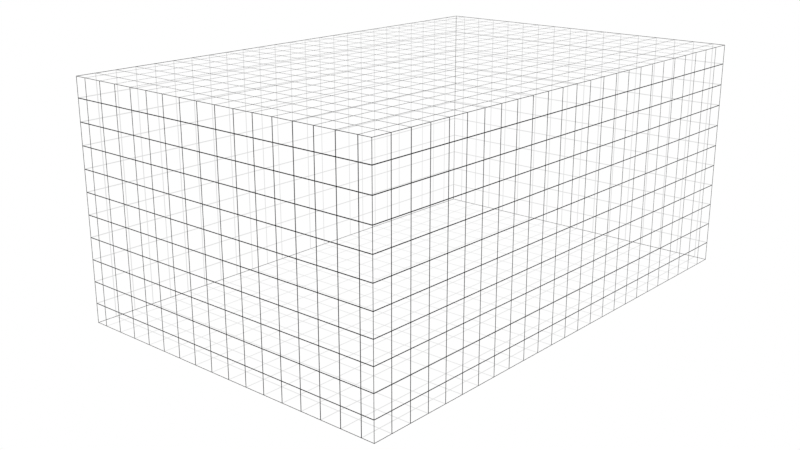 # Source: box_a1.0_b1.5_c2.3.blend  (saved by Blender 5.0.119; exported with 4.5.12 LTS)
import bpy
from mathutils import Matrix  # noqa: F401  (used for matrix-valued properties, if any)

bpy.ops.wm.read_factory_settings(use_empty=True)
scene = bpy.context.scene
scene.name = 'Scene'

# ---- collections
col_collection = bpy.data.collections.new('Collection'); scene.collection.children.link(col_collection)

# ---- materials (node trees are filled in below, after node groups)
mat_grid_triplanar = bpy.data.materials.new('Grid_Triplanar')
mat_grid_triplanar.preview_render_type = 'CUBE'
mat_grid_triplanar.use_preview_world = True
mat_material_005 = bpy.data.materials.new('Material.005')
mat_line = bpy.data.materials.new('Line')

# ---- node groups
ng_geometry_nodes = bpy.data.node_groups.new('Geometry Nodes', 'GeometryNodeTree')
_s = ng_geometry_nodes.interface.new_socket(name='Geometry', in_out='OUTPUT', socket_type='NodeSocketGeometry')
_s = ng_geometry_nodes.interface.new_socket(name='Geometry', in_out='OUTPUT', socket_type='NodeSocketGeometry')
_s.description = 'Geometry to assign a material to'
_s = ng_geometry_nodes.interface.new_socket(name='Geometry', in_out='INPUT', socket_type='NodeSocketGeometry')
ng_geometry_nodes.is_modifier = True
_N = ng_geometry_nodes.nodes; _L = ng_geometry_nodes.links
n0 = _N.new('NodeGroupInput'); n0.name = 'Group Input'; n0.location = (409, 363)
n1 = _N.new('NodeGroupOutput'); n1.name = 'Group Output'; n1.location = (1336, 128)
n2 = _N.new('GeometryNodeInputMeshEdgeAngle'); n2.name = 'Edge Angle'; n2.location = (-186, 308)
n3 = _N.new('FunctionNodeCompare'); n3.name = 'Compare'; n3.location = (198, 371)
n3.inputs[1].default_value = 0.01
n4 = _N.new('GeometryNodeInputMeshEdgeNeighbors'); n4.name = 'Edge Neighbors'; n4.location = (-220, 102)
n5 = _N.new('ShaderNodeMath'); n5.name = 'Math'; n5.location = (190, 177)
n5.operation = 'LESS_THAN'
n5.inputs[1].default_value = 2.0
n6 = _N.new('FunctionNodeBooleanMath'); n6.name = 'Boolean Math'; n6.location = (414, 260)
n6.operation = 'OR'
n7 = _N.new('GeometryNodeMeshToCurve'); n7.name = 'Mesh to Curve'; n7.location = (637, 290)
n8 = _N.new('GeometryNodeCurvePrimitiveCircle'); n8.name = 'Curve Circle'; n8.location = (598, 96)
n8.inputs[0].default_value = 30
n8.inputs[4].default_value = 0.002
n9 = _N.new('GeometryNodeCurveToMesh'); n9.name = 'Curve to Mesh'; n9.location = (843, 172)
n10 = _N.new('GeometryNodeSetMaterial'); n10.name = 'Set Material'; n10.location = (1099, 127)
n10.inputs[2].default_value = mat_line
_L.new(n4.outputs[0], n5.inputs[0])
_L.new(n5.outputs[0], n6.inputs[1])
_L.new(n7.outputs[0], n9.inputs[0])
_L.new(n8.outputs[0], n9.inputs[1])
_L.new(n9.outputs[0], n10.inputs[0])
_L.new(n6.outputs[0], n7.inputs[1])
_L.new(n0.outputs[0], n7.inputs[0])
_L.new(n2.outputs[0], n3.inputs[0])
_L.new(n10.outputs[0], n1.inputs[0])
_L.new(n3.outputs[0], n6.inputs[0])
n1.is_active_output = True

# ---- material node trees
mat_grid_triplanar.use_nodes = True; mat_grid_triplanar.node_tree.nodes.clear()
_N = mat_grid_triplanar.node_tree.nodes; _L = mat_grid_triplanar.node_tree.links
n0 = _N.new('ShaderNodeOutputMaterial'); n0.name = 'Material Output'; n0.location = (3710, 204)
n1 = _N.new('ShaderNodeEmission'); n1.name = 'Emission'; n1.location = (3228, -40)
n1.inputs[0].default_value = (0.0, 0.0, 0.0, 1.0)
n2 = _N.new('ShaderNodeMixShader'); n2.name = 'Mix Shader.001'; n2.location = (3500, 180)
n3 = _N.new('ShaderNodeTexCoord'); n3.name = 'Texture Coordinate'; n3.location = (-929, 152)
n4 = _N.new('ShaderNodeSeparateXYZ'); n4.name = 'Separate XYZ'; n4.location = (-734, 156)
n5 = _N.new('ShaderNodeNewGeometry'); n5.name = 'Geometry'; n5.location = (-837, 414)
n6 = _N.new('ShaderNodeVectorMath'); n6.name = 'Vector Math'; n6.location = (-638, 466)
n6.operation = 'ABSOLUTE'
n7 = _N.new('ShaderNodeSeparateXYZ'); n7.name = 'Separate XYZ.001'; n7.location = (-451, 469)
n8 = _N.new('ShaderNodeMath'); n8.name = 'Math'; n8.location = (-63, 782)
n8.operation = 'POWER'
n9 = _N.new('ShaderNodeMath'); n9.name = 'Math.001'; n9.location = (-57, 621)
n9.operation = 'POWER'
n10 = _N.new('ShaderNodeMath'); n10.name = 'Math.002'; n10.location = (-66, 441)
n10.operation = 'POWER'
n11 = _N.new('ShaderNodeValue'); n11.name = 'Value'; n11.location = (-447, 646)
n11.label = 'Focus'
n11.outputs[0].default_value = 6.0
n12 = _N.new('ShaderNodeMath'); n12.name = 'Math.003'; n12.location = (125, 960)
n13 = _N.new('ShaderNodeMath'); n13.name = 'Math.004'; n13.location = (346, 965)
n14 = _N.new('ShaderNodeMath'); n14.name = 'Math.005'; n14.location = (608, 626)
n14.label = 'wy'
n14.operation = 'DIVIDE'
n15 = _N.new('ShaderNodeMath'); n15.name = 'Math.006'; n15.location = (611, 791)
n15.label = 'wx'
n15.operation = 'DIVIDE'
n16 = _N.new('ShaderNodeMath'); n16.name = 'Math.007'; n16.location = (605, 454)
n16.label = 'wz'
n16.operation = 'DIVIDE'
n17 = _N.new('NodeFrame'); n17.name = 'Frame'; n17.location = (-937, 1019)
n17.label = 'Triplanar Weights'
n17.width = 2019
n18 = _N.new('ShaderNodeMath'); n18.name = 'Math.013'; n18.location = (-15, -426)
n18.operation = 'MULTIPLY'
n19 = _N.new('ShaderNodeMath'); n19.name = 'Math.014'; n19.location = (175, -397)
n19.operation = 'FRACT'
n20 = _N.new('ShaderNodeMath'); n20.name = 'Math.015'; n20.location = (378, -480)
n20.operation = 'SUBTRACT'
n20.inputs[0].default_value = 1.0
n21 = _N.new('ShaderNodeMath'); n21.name = 'Math.016'; n21.location = (666, -385)
n21.operation = 'MINIMUM'
n22 = _N.new('ShaderNodeMath'); n22.name = 'Math.017'; n22.location = (870, -555)
n22.label = 'LineMask1D'
n22.operation = 'LESS_THAN'
n23 = _N.new('NodeFrame'); n23.name = 'Frame.002'; n23.location = (-237, -342)
n23.label = 'YLineMask'
n23.width = 1301
n24 = _N.new('ShaderNodeMath'); n24.name = 'Math.018'; n24.location = (-16, -927)
n24.operation = 'MULTIPLY'
n25 = _N.new('ShaderNodeMath'); n25.name = 'Math.019'; n25.location = (172, -897)
n25.operation = 'FRACT'
n26 = _N.new('ShaderNodeMath'); n26.name = 'Math.020'; n26.location = (375, -979)
n26.operation = 'SUBTRACT'
n26.inputs[0].default_value = 1.0
n27 = _N.new('ShaderNodeMath'); n27.name = 'Math.021'; n27.location = (664, -884)
n27.operation = 'MINIMUM'
n28 = _N.new('ShaderNodeMath'); n28.name = 'Math.022'; n28.location = (868, -1054)
n28.label = 'LineMask1D'
n28.operation = 'LESS_THAN'
n29 = _N.new('ShaderNodeValue'); n29.name = 'Value.008'; n29.location = (-884, -587)
n29.label = 'Width'
n29.outputs[0].default_value = 0.02
n30 = _N.new('NodeFrame'); n30.name = 'Frame.003'; n30.location = (-241, -794)
n30.label = 'ZLineMask'
n30.width = 1301
n31 = _N.new('ShaderNodeMath'); n31.name = 'Math.023'; n31.location = (1187, -482)
n31.label = 'GridYZ'
n31.operation = 'MAXIMUM'
n32 = _N.new('ShaderNodeMath'); n32.name = 'Math.024'; n32.location = (9, 71)
n32.operation = 'MULTIPLY'
n33 = _N.new('ShaderNodeMath'); n33.name = 'Math.025'; n33.location = (199, 100)
n33.operation = 'FRACT'
n34 = _N.new('ShaderNodeMath'); n34.name = 'Math.026'; n34.location = (402, 18)
n34.operation = 'SUBTRACT'
n34.inputs[0].default_value = 1.0
n35 = _N.new('ShaderNodeMath'); n35.name = 'Math.027'; n35.location = (691, 112)
n35.operation = 'MINIMUM'
n36 = _N.new('ShaderNodeMath'); n36.name = 'Math.028'; n36.location = (895, -57)
n36.label = 'LineMask1D'
n36.operation = 'LESS_THAN'
n37 = _N.new('ShaderNodeValue'); n37.name = 'Value.009'; n37.location = (-899, -1009)
n37.label = 'Count'
n37.outputs[0].default_value = 5.4
n38 = _N.new('NodeFrame'); n38.name = 'Frame.004'; n38.location = (-238, 144)
n38.label = 'XLineMask'
n38.width = 1301
n39 = _N.new('ShaderNodeMath'); n39.name = 'Math.029'; n39.location = (1184, -675)
n39.label = 'GridXZ'
n39.operation = 'MAXIMUM'
n40 = _N.new('ShaderNodeMath'); n40.name = 'Math.030'; n40.location = (1188, -313)
n40.label = 'GridXY'
n40.operation = 'MAXIMUM'
n41 = _N.new('ShaderNodeMath'); n41.name = 'Math.008'; n41.location = (1469, -87)
n41.operation = 'MULTIPLY'
n42 = _N.new('ShaderNodeMath'); n42.name = 'Math.009'; n42.location = (1470, 80)
n42.operation = 'MULTIPLY'
n43 = _N.new('ShaderNodeMath'); n43.name = 'Math.010'; n43.location = (1470, 244)
n43.operation = 'MULTIPLY'
n44 = _N.new('ShaderNodeMath'); n44.name = 'Math.011'; n44.location = (1672, 245)
n45 = _N.new('ShaderNodeMath'); n45.name = 'Math.012'; n45.location = (1876, 75)
n45.label = 'GridMaskSoft'
n46 = _N.new('NodeFrame'); n46.name = 'Frame.001'; n46.location = (1403, 305)
n46.label = 'Triplanar Mix'
n46.width = 674
n47 = _N.new('ShaderNodeMath'); n47.name = 'Math.031'; n47.location = (2150, 147)
n47.operation = 'GREATER_THAN'
n47.inputs[1].default_value = 0.2
n48 = _N.new('ShaderNodeMath'); n48.name = 'Math.033'; n48.location = (-728, -686)
n48.label = 'Offset'
n48.operation = 'DIVIDE'
n49 = _N.new('ShaderNodeMath'); n49.name = 'Math.032'; n49.location = (-186, 97)
n50 = _N.new('ShaderNodeMath'); n50.name = 'Math.034'; n50.location = (-201, -382)
n51 = _N.new('ShaderNodeMath'); n51.name = 'Math.035'; n51.location = (-181, -895)
n52 = _N.new('ShaderNodeNewGeometry'); n52.name = 'Geometry.001'; n52.location = (2414, 214)
n53 = _N.new('ShaderNodeMath'); n53.name = 'Math.036'; n53.location = (3037, 238)
n53.operation = 'MULTIPLY'
n54 = _N.new('ShaderNodeMath'); n54.name = 'Math.037'; n54.location = (2617, 303)
n54.operation = 'SUBTRACT'
n54.inputs[0].default_value = 1.0
n55 = _N.new('ShaderNodeBsdfTransparent'); n55.name = 'Transparent BSDF.001'; n55.location = (2811, 6)
n55.inputs[0].default_value = (1.0, 1.0, 1.0, 0.2961)
n56 = _N.new('ShaderNodeEmission'); n56.name = 'Emission.001'; n56.location = (2810, -92)
n56.inputs[0].default_value = (0.7155, 0.7155, 0.7155, 0.6796)
n57 = _N.new('ShaderNodeMath'); n57.name = 'Math.038'; n57.location = (2604, 68)
n57.operation = 'MULTIPLY'
n58 = _N.new('ShaderNodeMixShader'); n58.name = 'Mix Shader.003'; n58.location = (3230, 96)
_L.new(n1.outputs[0], n2.inputs[2])
_L.new(n2.outputs[0], n0.inputs[0])
_L.new(n3.outputs[3], n4.inputs[0])
_L.new(n5.outputs[1], n6.inputs[0])
_L.new(n6.outputs[0], n7.inputs[0])
_L.new(n7.outputs[0], n8.inputs[0])
_L.new(n7.outputs[1], n9.inputs[0])
_L.new(n7.outputs[2], n10.inputs[0])
_L.new(n11.outputs[0], n8.inputs[1])
_L.new(n11.outputs[0], n9.inputs[1])
_L.new(n11.outputs[0], n10.inputs[1])
_L.new(n8.outputs[0], n12.inputs[0])
_L.new(n9.outputs[0], n12.inputs[1])
_L.new(n12.outputs[0], n13.inputs[0])
_L.new(n10.outputs[0], n13.inputs[1])
_L.new(n13.outputs[0], n15.inputs[1])
_L.new(n13.outputs[0], n14.inputs[1])
_L.new(n13.outputs[0], n16.inputs[1])
_L.new(n8.outputs[0], n15.inputs[0])
_L.new(n9.outputs[0], n14.inputs[0])
_L.new(n10.outputs[0], n16.inputs[0])
_L.new(n18.outputs[0], n19.inputs[0])
_L.new(n19.outputs[0], n21.inputs[0])
_L.new(n19.outputs[0], n20.inputs[1])
_L.new(n20.outputs[0], n21.inputs[1])
_L.new(n21.outputs[0], n22.inputs[0])
_L.new(n24.outputs[0], n25.inputs[0])
_L.new(n25.outputs[0], n27.inputs[0])
_L.new(n25.outputs[0], n26.inputs[1])
_L.new(n26.outputs[0], n27.inputs[1])
_L.new(n27.outputs[0], n28.inputs[0])
_L.new(n29.outputs[0], n28.inputs[1])
_L.new(n51.outputs[0], n24.inputs[0])
_L.new(n22.outputs[0], n31.inputs[0])
_L.new(n28.outputs[0], n31.inputs[1])
_L.new(n37.outputs[0], n32.inputs[1])
_L.new(n32.outputs[0], n33.inputs[0])
_L.new(n33.outputs[0], n35.inputs[0])
_L.new(n33.outputs[0], n34.inputs[1])
_L.new(n34.outputs[0], n35.inputs[1])
_L.new(n35.outputs[0], n36.inputs[0])
_L.new(n36.outputs[0], n39.inputs[0])
_L.new(n28.outputs[0], n39.inputs[1])
_L.new(n36.outputs[0], n40.inputs[0])
_L.new(n22.outputs[0], n40.inputs[1])
_L.new(n40.outputs[0], n43.inputs[1])
_L.new(n16.outputs[0], n43.inputs[0])
_L.new(n31.outputs[0], n42.inputs[1])
_L.new(n15.outputs[0], n42.inputs[0])
_L.new(n39.outputs[0], n41.inputs[1])
_L.new(n14.outputs[0], n41.inputs[0])
_L.new(n43.outputs[0], n44.inputs[0])
_L.new(n42.outputs[0], n44.inputs[1])
_L.new(n44.outputs[0], n45.inputs[0])
_L.new(n41.outputs[0], n45.inputs[1])
_L.new(n45.outputs[0], n47.inputs[0])
_L.new(n37.outputs[0], n18.inputs[1])
_L.new(n37.outputs[0], n24.inputs[1])
_L.new(n50.outputs[0], n18.inputs[0])
_L.new(n49.outputs[0], n32.inputs[0])
_L.new(n37.outputs[0], n48.inputs[1])
_L.new(n4.outputs[0], n49.inputs[0])
_L.new(n48.outputs[0], n49.inputs[1])
_L.new(n4.outputs[1], n50.inputs[0])
_L.new(n48.outputs[0], n50.inputs[1])
_L.new(n4.outputs[2], n51.inputs[0])
_L.new(n48.outputs[0], n51.inputs[1])
_L.new(n29.outputs[0], n22.inputs[1])
_L.new(n29.outputs[0], n36.inputs[1])
_L.new(n52.outputs[6], n54.inputs[1])
_L.new(n54.outputs[0], n53.inputs[0])
_L.new(n47.outputs[0], n53.inputs[1])
_L.new(n53.outputs[0], n2.inputs[0])
_L.new(n47.outputs[0], n57.inputs[1])
_L.new(n52.outputs[6], n57.inputs[0])
_L.new(n57.outputs[0], n58.inputs[0])
_L.new(n56.outputs[0], n58.inputs[2])
_L.new(n55.outputs[0], n58.inputs[1])
_L.new(n58.outputs[0], n2.inputs[1])
n0.is_active_output = True
mat_material_005.use_nodes = True; mat_material_005.node_tree.nodes.clear()
_N = mat_material_005.node_tree.nodes; _L = mat_material_005.node_tree.links
n0 = _N.new('ShaderNodeOutputMaterial'); n0.name = 'Material Output'; n0.location = (169, 171)
n1 = _N.new('ShaderNodeBsdfPrincipled'); n1.name = 'Principled BSDF'; n1.location = (-390, 159)
n1.inputs[0].default_value = (1.0, 1.0, 1.0, 1.0)
n1.inputs[2].default_value = 1.0
n1.inputs[7].default_value = 1.0
_L.new(n1.outputs[0], n0.inputs[0])
n0.is_active_output = True
mat_line.use_nodes = True; mat_line.node_tree.nodes.clear()
_N = mat_line.node_tree.nodes; _L = mat_line.node_tree.links
n0 = _N.new('ShaderNodeOutputMaterial'); n0.name = 'Material Output'; n0.location = (105, 118)
n1 = _N.new('ShaderNodeEmission'); n1.name = 'Emission'; n1.location = (-88, 90)
n2 = _N.new('ShaderNodeMapRange'); n2.name = 'Map Range'; n2.location = (-500, 138)
n2.inputs[1].default_value = 10.0
n2.inputs[2].default_value = 25.0
n2.inputs[4].default_value = 0.5
n3 = _N.new('ShaderNodeMix'); n3.name = 'Mix'; n3.location = (-292, 124)
n3.data_type = 'RGBA'
n3.inputs[6].default_value = (0.0, 0.0, 0.0, 1.0)
n3.inputs[7].default_value = (0.407, 0.407, 0.407, 1.0)
n4 = _N.new('ShaderNodeVectorTransform'); n4.name = 'Vector Transform'; n4.location = (-927, 62)
n4.vector_type = 'POINT'
n4.convert_to = 'CAMERA'
n5 = _N.new('ShaderNodeNewGeometry'); n5.name = 'Geometry'; n5.location = (-1150, 79)
n6 = _N.new('ShaderNodeSeparateXYZ'); n6.name = 'Separate XYZ'; n6.location = (-714, 52)
_L.new(n1.outputs[0], n0.inputs[0])
_L.new(n2.outputs[0], n3.inputs[0])
_L.new(n3.outputs[2], n1.inputs[0])
_L.new(n4.outputs[0], n6.inputs[0])
_L.new(n5.outputs[0], n4.inputs[0])
_L.new(n6.outputs[2], n2.inputs[0])
n0.is_active_output = True

# ---- world
world_world = bpy.data.worlds.new('World'); scene.world = world_world
world_world.use_nodes = True; world_world.node_tree.nodes.clear()
_N = world_world.node_tree.nodes; _L = world_world.node_tree.links
n0 = _N.new('ShaderNodeOutputWorld'); n0.name = 'World Output'; n0.location = (200, 100)
n1 = _N.new('ShaderNodeBackground'); n1.name = 'Background'; n1.location = (-200, 100)
n1.inputs[0].default_value = (1.0, 1.0, 1.0, 1.0)
_L.new(n1.outputs[0], n0.inputs[0])
n0.is_active_output = True
world_world.color = (0.05088, 0.05088, 0.05088)
world_world.sun_shadow_jitter_overblur = 0.0

# ---- cameras
cam_camera = bpy.data.cameras.new('Camera')
cam_camera.clip_end = 100.0
cam_camera.ortho_scale = 7.314
cam_camera.display_size = 9.96
cam_camera.show_limits = True

# ---- lights
light_light = bpy.data.lights.new('Light', 'AREA')
light_light.energy = 250.0
light_light.shadow_soft_size = 0.1
light_light.shape = 'RECTANGLE'
light_light.size = 2.0
light_light.size_y = 2.0

# ---- meshes
me_cube = bpy.data.meshes.new('Cube')
me_cube.from_pydata([(1.5, 2.3, 1.0), (1.5, 2.3, -1.0), (1.5, -2.3, 1.0), (1.5, -2.3, -1.0), (-1.5, 2.3, 1.0), (-1.5, 2.3, -1.0), (-1.5, -2.3, 1.0), (-1.5, -2.3, -1.0)], [], [(0, 4, 6, 2), (3, 2, 6, 7), (7, 6, 4, 5), (5, 1, 3, 7), (1, 0, 2, 3), (5, 4, 0, 1)])
me_cube.polygons.foreach_set('use_smooth', [True] * 6)
_uv = me_cube.uv_layers.new(name='UVMap')
_uv.uv.foreach_set('vector', [0.625, 0.5, 0.875, 0.5, 0.875, 0.75, 0.625, 0.75, 0.375, 0.75, 0.625, 0.75, 0.625, 1.0, 0.375, 1.0, 0.375, 0.0, 0.625, 0.0, 0.625, 0.25, 0.375, 0.25, 0.125, 0.5, 0.375, 0.5, 0.375, 0.75, 0.125, 0.75, 0.375, 0.5, 0.625, 0.5, 0.625, 0.75, 0.375, 0.75, 0.375, 0.25, 0.625, 0.25, 0.625, 0.5, 0.375, 0.5])
me_cube.materials.append(mat_grid_triplanar)
me_cube.use_mirror_vertex_groups = False
me_cube.update()
me_plane = bpy.data.meshes.new('Plane')
me_plane.from_pydata([(-1.0, -1.0, 0.0), (1.0, -1.0, 0.0), (-1.0, 1.0, 0.0), (1.0, 1.0, 0.0)], [], [(0, 1, 3, 2)])
_uv = me_plane.uv_layers.new(name='UVMap')
_uv.uv.foreach_set('vector', [0.0, 0.0, 1.0, 0.0, 1.0, 1.0, 0.0, 1.0])
me_plane.materials.append(mat_material_005)
me_plane.update()
me_cube_002 = bpy.data.meshes.new('Cube.002')
me_cube_002.from_pydata([(1.5, 2.3, 1.0), (1.5, 2.3, -1.0), (1.5, -2.3, 1.0), (1.5, -2.3, -1.0), (-1.5, 2.3, 1.0), (-1.5, 2.3, -1.0), (-1.5, -2.3, 1.0), (-1.5, -2.3, -1.0)], [], [(0, 4, 6, 2), (3, 2, 6, 7), (7, 6, 4, 5), (5, 1, 3, 7), (1, 0, 2, 3), (5, 4, 0, 1)])
me_cube_002.polygons.foreach_set('use_smooth', [True] * 6)
_uv = me_cube_002.uv_layers.new(name='UVMap')
_uv.uv.foreach_set('vector', [0.625, 0.5, 0.875, 0.5, 0.875, 0.75, 0.625, 0.75, 0.375, 0.75, 0.625, 0.75, 0.625, 1.0, 0.375, 1.0, 0.375, 0.0, 0.625, 0.0, 0.625, 0.25, 0.375, 0.25, 0.125, 0.5, 0.375, 0.5, 0.375, 0.75, 0.125, 0.75, 0.375, 0.5, 0.625, 0.5, 0.625, 0.75, 0.375, 0.75, 0.375, 0.25, 0.625, 0.25, 0.625, 0.5, 0.375, 0.5])
me_cube_002.materials.append(None)
me_cube_002.use_mirror_vertex_groups = False
me_cube_002.update()
me_cube_003 = bpy.data.meshes.new('Cube.003')
me_cube_003.from_pydata([(1.5, 2.3, 1.0), (1.5, 2.3, -1.0), (1.5, -2.3, 1.0), (1.5, -2.3, -1.0), (-1.5, 2.3, 1.0), (-1.5, 2.3, -1.0), (-1.5, -2.3, 1.0), (-1.5, -2.3, -1.0)], [], [(0, 4, 6, 2), (3, 2, 6, 7), (7, 6, 4, 5), (5, 1, 3, 7), (1, 0, 2, 3), (5, 4, 0, 1)])
_uv = me_cube_003.uv_layers.new(name='UVMap')
_uv.uv.foreach_set('vector', [0.625, 0.5, 0.875, 0.5, 0.875, 0.75, 0.625, 0.75, 0.375, 0.75, 0.625, 0.75, 0.625, 1.0, 0.375, 1.0, 0.375, 0.0, 0.625, 0.0, 0.625, 0.25, 0.375, 0.25, 0.125, 0.5, 0.375, 0.5, 0.375, 0.75, 0.125, 0.75, 0.375, 0.5, 0.625, 0.5, 0.625, 0.75, 0.375, 0.75, 0.375, 0.25, 0.625, 0.25, 0.625, 0.5, 0.375, 0.5])
me_cube_003.materials.append(None)
me_cube_003.use_mirror_vertex_groups = False
me_cube_003.update()

# ---- objects
ob_cube = bpy.data.objects.new('Cube', me_cube)
ob_light = bpy.data.objects.new('Light', light_light)
ob_camera = bpy.data.objects.new('Camera', cam_camera)
ob_plane = bpy.data.objects.new('Plane', me_plane)
ob_cube_shadow = bpy.data.objects.new('Cube.Shadow', me_cube_002)
ob_cube_edges = bpy.data.objects.new('Cube.Edges', me_cube_003)

# ---- transforms, parenting, visibility, modifiers, constraints
ob_cube.location = (0.0, 0.0, 2.5)
ob_cube.lock_rotations_4d = False
ob_cube.empty_display_type = 'ARROWS'
ob_cube.lineart.crease_threshold = 0.0
_m = ob_cube.modifiers.new('GeometryNodes', 'NODES')
_m.node_group = None
ob_light.location = (3.186, -2.754, 5.332)
ob_light.rotation_euler = (5.415, 0.0, 4.083)
ob_light.lock_rotations_4d = False
ob_light.empty_display_type = 'ARROWS'
ob_light.color = (0.0, 0.0, 0.0, 0.0)
ob_light.lineart.crease_threshold = 0.0
ob_camera.location = (5.76, -6.95, 5.01)
ob_camera.rotation_euler = (1.257, 0.0, 0.7156)
ob_camera.lock_rotations_4d = False
ob_camera.empty_display_type = 'ARROWS'
ob_camera.color = (0.0, 0.0, 0.0, 0.0)
ob_camera.display_type = 'WIRE'
ob_camera.lineart.crease_threshold = 0.0
ob_plane.location = (0.0, 0.0, 0.0)
ob_plane.scale = (25.0, 25.0, 25.0)
ob_plane.hide_render = True
ob_plane.is_shadow_catcher = True
ob_cube_shadow.location = (0.0, 0.0, 2.5)
ob_cube_shadow.lock_rotations_4d = False
ob_cube_shadow.empty_display_type = 'ARROWS'
ob_cube_shadow.visible_camera = False
ob_cube_shadow.lineart.crease_threshold = 0.0
ob_cube_edges.location = (0.0, 0.0, 2.5)
ob_cube_edges.lock_rotations_4d = False
ob_cube_edges.empty_display_type = 'ARROWS'
ob_cube_edges.lineart.crease_threshold = 0.0
_m = ob_cube_edges.modifiers.new('GeometryNodes', 'NODES')
_m.node_group = ng_geometry_nodes
_m.open_manage_panel = True

# ---- collection membership
col_collection.objects.link(ob_cube)
col_collection.objects.link(ob_light)
col_collection.objects.link(ob_camera)
col_collection.objects.link(ob_plane)
col_collection.objects.link(ob_cube_shadow)
col_collection.objects.link(ob_cube_edges)

# ---- scene / render settings (as saved in the file)
scene.camera = ob_camera
scene.frame_start = 1; scene.frame_end = 250; scene.frame_set(1)
scene.render.engine = 'CYCLES'
scene.render.bake_bias = 0.0
scene.render.bake_samples = 0
scene.cycles.sampling_pattern = 'TABULATED_SOBOL'
scene.eevee.use_volume_custom_range = False
scene.view_settings.view_transform = 'Standard'
bpy.context.view_layer.update()
